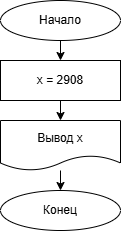

The diagram above was exported from draw.io. Its source (the exported page's mxGraphModel, read from the mxfile embedded in the PNG):
<mxGraphModel dx="513" dy="626" grid="1" gridSize="10" guides="1" tooltips="1" connect="1" arrows="1" fold="1" page="1" pageScale="1" pageWidth="850" pageHeight="1100" math="0" shadow="0">
  <root>
    <mxCell id="0" />
    <mxCell id="1" parent="0" />
    <mxCell id="6" style="edgeStyle=none;html=1;exitX=0.5;exitY=1;exitDx=0;exitDy=0;entryX=0.5;entryY=0;entryDx=0;entryDy=0;" edge="1" parent="1" source="2" target="4">
      <mxGeometry relative="1" as="geometry" />
    </mxCell>
    <mxCell id="2" value="Начало" style="ellipse;whiteSpace=wrap;html=1;" vertex="1" parent="1">
      <mxGeometry x="200" y="40" width="120" height="40" as="geometry" />
    </mxCell>
    <mxCell id="3" value="Конец" style="ellipse;whiteSpace=wrap;html=1;" vertex="1" parent="1">
      <mxGeometry x="200" y="230" width="120" height="40" as="geometry" />
    </mxCell>
    <mxCell id="7" style="edgeStyle=none;html=1;exitX=0.5;exitY=1;exitDx=0;exitDy=0;entryX=0.5;entryY=0;entryDx=0;entryDy=0;" edge="1" parent="1" source="4" target="5">
      <mxGeometry relative="1" as="geometry" />
    </mxCell>
    <mxCell id="4" value="x = 2908" style="rounded=0;whiteSpace=wrap;html=1;" vertex="1" parent="1">
      <mxGeometry x="200" y="100" width="120" height="40" as="geometry" />
    </mxCell>
    <mxCell id="8" style="edgeStyle=none;html=1;entryX=0.5;entryY=0;entryDx=0;entryDy=0;" edge="1" parent="1" source="5" target="3">
      <mxGeometry relative="1" as="geometry" />
    </mxCell>
    <mxCell id="5" value="Вывод x" style="shape=document;whiteSpace=wrap;html=1;boundedLbl=1;" vertex="1" parent="1">
      <mxGeometry x="200" y="160" width="120" height="50" as="geometry" />
    </mxCell>
  </root>
</mxGraphModel>